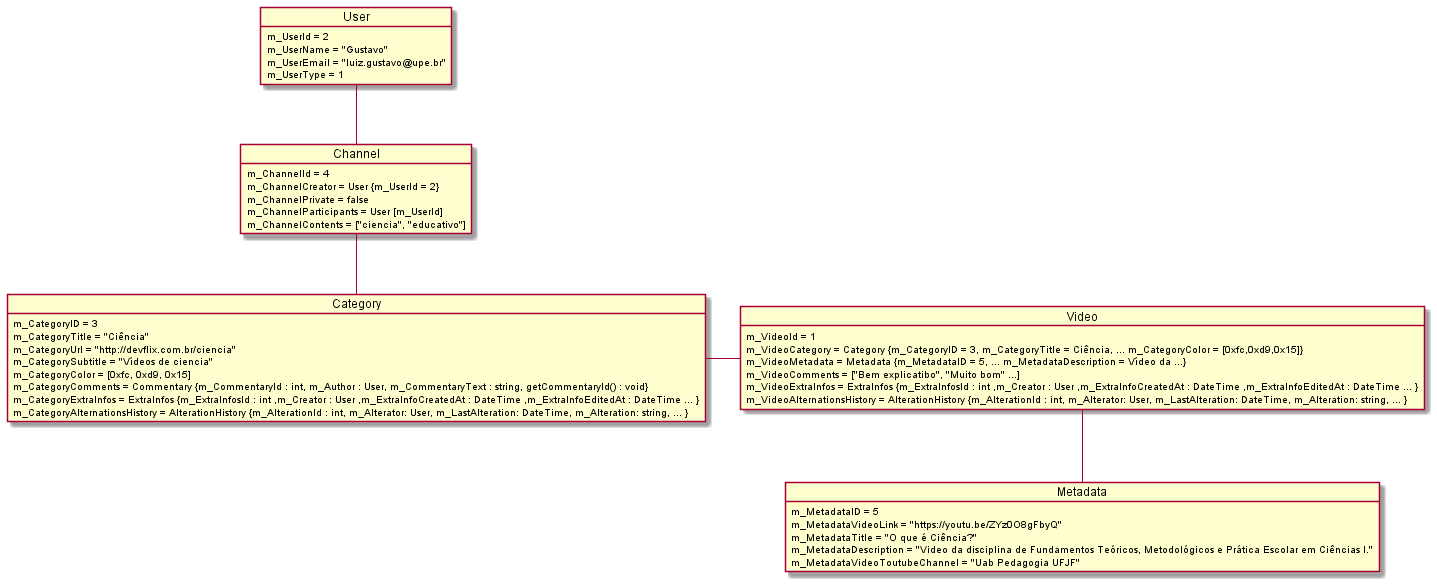

The diagram above was rendered by PlantUML. Its source (embedded in the PNG):
@startuml ObjectDiagram

object User {
    m_UserId = 2
    m_UserName = "Gustavo"
    m_UserEmail = "luiz.gustavo@upe.br"
    m_UserType = 1
}

object Channel {
    m_ChannelId = 4
    m_ChannelCreator = User {m_UserId = 2}
    m_ChannelPrivate = false
    m_ChannelParticipants = User [m_UserId]
    m_ChannelContents = ["ciencia", "educativo"]
}

object Category {
    m_CategoryID = 3
    m_CategoryTitle = "Ciência"
    m_CategoryUrl = "http://devflix.com.br/ciencia"
    m_CategorySubtitle = "Vídeos de ciencia"
    m_CategoryColor = [0xfc, 0xd9, 0x15]
    m_CategoryComments = Commentary {m_CommentaryId : int, m_Author : User, m_CommentaryText : string, getCommentaryId() : void}
    m_CategoryExtraInfos = ExtraInfos {m_ExtraInfosId : int ,m_Creator : User ,m_ExtraInfoCreatedAt : DateTime ,m_ExtraInfoEditedAt : DateTime ... }
    m_CategoryAlternationsHistory = AlterationHistory {m_AlterationId : int, m_Alterator: User, m_LastAlteration: DateTime, m_Alteration: string, ... }
}

object Video {
    m_VideoId = 1
    m_VideoCategory = Category {m_CategoryID = 3, m_CategoryTitle = Ciência, ... m_CategoryColor = [0xfc,0xd9,0x15]}
    m_VideoMetadata = Metadata {m_MetadataID = 5, ... m_MetadataDescription = Vídeo da ...}
    m_VideoComments = ["Bem explicatibo", "Muito bom" ...]
    m_VideoExtraInfos = ExtraInfos {m_ExtraInfosId : int ,m_Creator : User ,m_ExtraInfoCreatedAt : DateTime ,m_ExtraInfoEditedAt : DateTime ... }
    m_VideoAlternationsHistory = AlterationHistory {m_AlterationId : int, m_Alterator: User, m_LastAlteration: DateTime, m_Alteration: string, ... }
}

object Metadata {
    m_MetadataID = 5
    m_MetadataVideoLink = "https://youtu.be/ZYz0O8gFbyQ"
    m_MetadataTitle = "O que é Ciência?"
    m_MetadataDescription = "Video da disciplina de Fundamentos Teóricos, Metodológicos e Prática Escolar em Ciências I."
    m_MetadataVideoToutubeChannel = "Uab Pedagogia UFJF"
}

User -- Channel
Channel -- Category
Category -right- Video
Video -- Metadata

@enduml